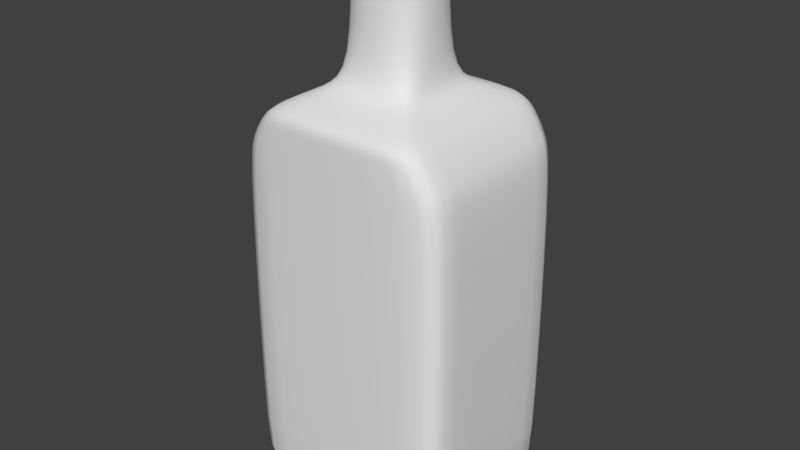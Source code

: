 # Source: cointreau.blend  (saved by Blender 2.76.0; exported with 4.5.12 LTS)
import bpy
from mathutils import Matrix  # noqa: F401  (used for matrix-valued properties, if any)

bpy.ops.wm.read_factory_settings(use_empty=True)
scene = bpy.context.scene
scene.name = 'Scene'

# ---- collections
col_collection_1 = bpy.data.collections.new('Collection 1'); scene.collection.children.link(col_collection_1)

# ---- world
world_world = bpy.data.worlds.new('World'); scene.world = world_world
world_world.color = (0.05088, 0.05088, 0.05088)
world_world.use_sun_shadow = False
world_world.sun_shadow_jitter_overblur = 0.0
world_world.cycles.sampling_method = 'MANUAL'
world_world.cycles.sample_map_resolution = 256

# ---- meshes
me_cube_001 = bpy.data.meshes.new('Cube.001')
me_cube_001.from_pydata([(-0.09097, -0.07614, 0.005764), (-0.09097, -0.07614, 0.2809), (-0.09097, 0.07614, 0.005764), (-0.09097, 0.07614, 0.2809), (0.09308, -0.07614, 0.005764), (0.09308, -0.07614, 0.2809), (0.09308, 0.07614, 0.005764), (0.09308, 0.07614, 0.2809), (-0.08522, -0.07138, 0.0005198), (-0.08522, 0.07138, 0.0005198), (0.08733, -0.07138, 0.0005198), (0.08733, 0.07138, 0.0005198), (-0.08411, -0.07614, 0.3034), (-0.08411, 0.07614, 0.3034), (0.08622, -0.07614, 0.3034), (0.08622, 0.07614, 0.3034), (-0.07355, -0.07614, 0.3203), (-0.07355, 0.07614, 0.3203), (0.07566, -0.07614, 0.3203), (0.07566, 0.07614, 0.3203), (-0.06199, -0.07614, 0.3325), (-0.06199, 0.07614, 0.3325), (0.0641, -0.07614, 0.3325), (0.0641, 0.07614, 0.3325), (-0.03737, -0.04423, 0.3427), (-0.03737, 0.04423, 0.3427), (0.03948, -0.04423, 0.3427), (0.03948, 0.04423, 0.3427), (-0.0153, -0.0317, 0.3543), (-0.01634, 0.02764, 0.3543), (0.02033, -0.0317, 0.3543), (0.02033, 0.03089, 0.3543), (-0.0153, -0.0317, 0.4604), (-0.0153, 0.03089, 0.4604), (0.02033, -0.0317, 0.4604), (0.02033, 0.03089, 0.4604), (0.02033, -0.0317, 0.4543), (-0.0153, -0.0317, 0.4543), (-0.0153, 0.03089, 0.4543), (0.02033, 0.03089, 0.4543), (-0.09097, -0.06633, 0.2809), (-0.09097, 0.06633, 0.2809), (-0.09097, 0.06633, 0.005764), (-0.09097, -0.06633, 0.005764), (0.09308, 0.06633, 0.2809), (0.09308, -0.06633, 0.2809), (0.09308, -0.06633, 0.005764), (0.09308, 0.06633, 0.005764), (-0.08522, 0.06219, 0.0005198), (-0.08522, -0.06219, 0.0005198), (0.08733, -0.06219, 0.0005198), (0.08733, 0.06219, 0.0005198), (-0.08411, -0.06633, 0.3034), (-0.08411, 0.06633, 0.3034), (0.08622, 0.06633, 0.3034), (0.08622, -0.06633, 0.3034), (-0.07355, -0.06633, 0.3203), (-0.07355, 0.06633, 0.3203), (0.07566, 0.06633, 0.3203), (0.07566, -0.06633, 0.3203), (-0.06199, -0.06633, 0.3325), (-0.06199, 0.06633, 0.3325), (0.0641, 0.06633, 0.3325), (0.0641, -0.06633, 0.3325), (-0.03737, -0.03853, 0.3427), (-0.03737, 0.03853, 0.3427), (0.03948, 0.03853, 0.3427), (0.03948, -0.03853, 0.3427), (-0.03285, -0.01739, 0.3543), (-0.03285, 0.01739, 0.3543), (0.03496, 0.01739, 0.3543), (0.03496, -0.01739, 0.3543), (-0.03285, -0.01435, 0.4604), (-0.03285, 0.01353, 0.4604), (0.03496, 0.01353, 0.4604), (0.03496, -0.01435, 0.4604), (-0.03285, -0.01435, 0.4543), (-0.03285, 0.01353, 0.4543), (0.03496, 0.01353, 0.4543), (0.03496, -0.01435, 0.4543)], [], [(41, 3, 2, 42), (3, 7, 6, 2), (45, 5, 4, 46), (5, 1, 0, 4), (4, 0, 8, 10), (44, 7, 15, 54), (48, 9, 11, 51), (46, 4, 10, 50), (42, 2, 9, 48), (2, 6, 11, 9), (54, 15, 19, 58), (40, 1, 12, 52), (1, 5, 14, 12), (7, 3, 13, 15), (16, 18, 22, 20), (52, 12, 16, 56), (12, 14, 18, 16), (15, 13, 17, 19), (62, 23, 27, 66), (19, 17, 21, 23), (58, 19, 23, 62), (56, 16, 20, 60), (64, 24, 28, 68), (60, 20, 24, 64), (20, 22, 26, 24), (23, 21, 25, 27), (37, 36, 34, 32), (24, 26, 30, 28), (27, 25, 29, 31), (66, 27, 31, 70), (74, 35, 33, 73), (39, 38, 33, 35), (78, 39, 35, 74), (76, 37, 32, 72), (68, 28, 37, 76), (70, 31, 39, 78), (31, 29, 38, 39), (28, 30, 36, 37), (30, 71, 79, 36), (71, 70, 78, 79), (29, 69, 77, 38), (69, 68, 76, 77), (38, 77, 73, 33), (77, 76, 72, 73), (36, 79, 75, 34), (79, 78, 74, 75), (34, 75, 72, 32), (75, 74, 73, 72), (26, 67, 71, 30), (67, 66, 70, 71), (21, 61, 65, 25), (61, 60, 64, 65), (25, 65, 69, 29), (65, 64, 68, 69), (17, 57, 61, 21), (57, 56, 60, 61), (18, 59, 63, 22), (59, 58, 62, 63), (22, 63, 67, 26), (63, 62, 66, 67), (13, 53, 57, 17), (53, 52, 56, 57), (3, 41, 53, 13), (41, 40, 52, 53), (14, 55, 59, 18), (55, 54, 58, 59), (0, 43, 49, 8), (43, 42, 48, 49), (6, 47, 51, 11), (47, 46, 50, 51), (8, 49, 50, 10), (49, 48, 51, 50), (5, 45, 55, 14), (45, 44, 54, 55), (7, 44, 47, 6), (44, 45, 46, 47), (1, 40, 43, 0), (40, 41, 42, 43)])
me_cube_001.polygons.foreach_set('use_smooth', [True] * 78)
_uv = me_cube_001.uv_layers.new(name='UVMap')
_uv.uv.foreach_set('vector', [0.1726, 0.5916, 0.1726, 0.5916, 0.1726, 0.09539, 0.1726, 0.09539, 0.1726, 0.5916, 0.8375, 0.5916, 0.8375, 0.09539, 0.1726, 0.09539, 0.8375, 0.5916, 0.8375, 0.5916, 0.8375, 0.09539, 0.8375, 0.09539, 0.8375, 0.5916, 0.1726, 0.5916, 0.1726, 0.09539, 0.8375, 0.09539, 0.8375, 0.09539, 0.1726, 0.09539, 0.1933, 0.08593, 0.8168, 0.08593, 0.8375, 0.5916, 0.8375, 0.5916, 0.8128, 0.6322, 0.8128, 0.6322, 0.1933, 0.08593, 0.1933, 0.08593, 0.8168, 0.08593, 0.8168, 0.08593, 0.8375, 0.09539, 0.8375, 0.09539, 0.8168, 0.08593, 0.8168, 0.08593, 0.1726, 0.09539, 0.1726, 0.09539, 0.1933, 0.08593, 0.1933, 0.08593, 0.1726, 0.09539, 0.8375, 0.09539, 0.8168, 0.08593, 0.1933, 0.08593, 0.8128, 0.6322, 0.8128, 0.6322, 0.7746, 0.6626, 0.7746, 0.6626, 0.1726, 0.5916, 0.1726, 0.5916, 0.1973, 0.6322, 0.1973, 0.6322, 0.1726, 0.5916, 0.8375, 0.5916, 0.8128, 0.6322, 0.1973, 0.6322, 0.8375, 0.5916, 0.1726, 0.5916, 0.1973, 0.6322, 0.8128, 0.6322, 0.2355, 0.6626, 0.7746, 0.6626, 0.7328, 0.6847, 0.2773, 0.6847, 0.1973, 0.6322, 0.1973, 0.6322, 0.2355, 0.6626, 0.2355, 0.6626, 0.1973, 0.6322, 0.8128, 0.6322, 0.7746, 0.6626, 0.2355, 0.6626, 0.8128, 0.6322, 0.1973, 0.6322, 0.2355, 0.6626, 0.7746, 0.6626, 0.7328, 0.6847, 0.7328, 0.6847, 0.6439, 0.7031, 0.6439, 0.7031, 0.7746, 0.6626, 0.2355, 0.6626, 0.2773, 0.6847, 0.7328, 0.6847, 0.7746, 0.6626, 0.7746, 0.6626, 0.7328, 0.6847, 0.7328, 0.6847, 0.2355, 0.6626, 0.2355, 0.6626, 0.2773, 0.6847, 0.2773, 0.6847, 0.3662, 0.7031, 0.3662, 0.7031, 0.446, 0.724, 0.3825, 0.724, 0.2773, 0.6847, 0.2773, 0.6847, 0.3662, 0.7031, 0.3662, 0.7031, 0.2773, 0.6847, 0.7328, 0.6847, 0.6439, 0.7031, 0.3662, 0.7031, 0.7328, 0.6847, 0.2773, 0.6847, 0.3662, 0.7031, 0.6439, 0.7031, 0.446, 0.9043, 0.5747, 0.9043, 0.5747, 0.9153, 0.446, 0.9153, 0.3662, 0.7031, 0.6439, 0.7031, 0.5747, 0.724, 0.446, 0.724, 0.6439, 0.7031, 0.3662, 0.7031, 0.4422, 0.724, 0.5747, 0.724, 0.6439, 0.7031, 0.6439, 0.7031, 0.5747, 0.724, 0.6276, 0.724, 0.6276, 0.9153, 0.5747, 0.9153, 0.446, 0.9153, 0.3825, 0.9153, 0.5747, 0.9043, 0.446, 0.9043, 0.446, 0.9153, 0.5747, 0.9153, 0.6276, 0.9043, 0.5747, 0.9043, 0.5747, 0.9153, 0.6276, 0.9153, 0.3825, 0.9043, 0.446, 0.9043, 0.446, 0.9153, 0.3825, 0.9153, 0.3825, 0.724, 0.446, 0.724, 0.446, 0.9043, 0.3825, 0.9043, 0.6276, 0.724, 0.5747, 0.724, 0.5747, 0.9043, 0.6276, 0.9043, 0.5747, 0.724, 0.4422, 0.724, 0.446, 0.9043, 0.5747, 0.9043, 0.446, 0.724, 0.5747, 0.724, 0.5747, 0.9043, 0.446, 0.9043, 0.5747, 0.724, 0.6276, 0.724, 0.6276, 0.9043, 0.5747, 0.9043, 0.6276, 0.724, 0.6276, 0.724, 0.6276, 0.9043, 0.6276, 0.9043, 0.4422, 0.724, 0.3825, 0.724, 0.3825, 0.9043, 0.446, 0.9043, 0.3825, 0.724, 0.3825, 0.724, 0.3825, 0.9043, 0.3825, 0.9043, 0.446, 0.9043, 0.3825, 0.9043, 0.3825, 0.9153, 0.446, 0.9153, 0.3825, 0.9043, 0.3825, 0.9043, 0.3825, 0.9153, 0.3825, 0.9153, 0.5747, 0.9043, 0.6276, 0.9043, 0.6276, 0.9153, 0.5747, 0.9153, 0.6276, 0.9043, 0.6276, 0.9043, 0.6276, 0.9153, 0.6276, 0.9153, 0.5747, 0.9153, 0.6276, 0.9153, 0.3825, 0.9153, 0.446, 0.9153, 0.6276, 0.9153, 0.6276, 0.9153, 0.3825, 0.9153, 0.3825, 0.9153, 0.6439, 0.7031, 0.6439, 0.7031, 0.6276, 0.724, 0.5747, 0.724, 0.6439, 0.7031, 0.6439, 0.7031, 0.6276, 0.724, 0.6276, 0.724, 0.2773, 0.6847, 0.2773, 0.6847, 0.3662, 0.7031, 0.3662, 0.7031, 0.2773, 0.6847, 0.2773, 0.6847, 0.3662, 0.7031, 0.3662, 0.7031, 0.3662, 0.7031, 0.3662, 0.7031, 0.3825, 0.724, 0.4422, 0.724, 0.3662, 0.7031, 0.3662, 0.7031, 0.3825, 0.724, 0.3825, 0.724, 0.2355, 0.6626, 0.2355, 0.6626, 0.2773, 0.6847, 0.2773, 0.6847, 0.2355, 0.6626, 0.2355, 0.6626, 0.2773, 0.6847, 0.2773, 0.6847, 0.7746, 0.6626, 0.7746, 0.6626, 0.7328, 0.6847, 0.7328, 0.6847, 0.7746, 0.6626, 0.7746, 0.6626, 0.7328, 0.6847, 0.7328, 0.6847, 0.7328, 0.6847, 0.7328, 0.6847, 0.6439, 0.7031, 0.6439, 0.7031, 0.7328, 0.6847, 0.7328, 0.6847, 0.6439, 0.7031, 0.6439, 0.7031, 0.1973, 0.6322, 0.1973, 0.6322, 0.2355, 0.6626, 0.2355, 0.6626, 0.1973, 0.6322, 0.1973, 0.6322, 0.2355, 0.6626, 0.2355, 0.6626, 0.1726, 0.5916, 0.1726, 0.5916, 0.1973, 0.6322, 0.1973, 0.6322, 0.1726, 0.5916, 0.1726, 0.5916, 0.1973, 0.6322, 0.1973, 0.6322, 0.8128, 0.6322, 0.8128, 0.6322, 0.7746, 0.6626, 0.7746, 0.6626, 0.8128, 0.6322, 0.8128, 0.6322, 0.7746, 0.6626, 0.7746, 0.6626, 0.1726, 0.09539, 0.1726, 0.09539, 0.1933, 0.08593, 0.1933, 0.08593, 0.1726, 0.09539, 0.1726, 0.09539, 0.1933, 0.08593, 0.1933, 0.08593, 0.8375, 0.09539, 0.8375, 0.09539, 0.8168, 0.08593, 0.8168, 0.08593, 0.8375, 0.09539, 0.8375, 0.09539, 0.8168, 0.08593, 0.8168, 0.08593, 0.1933, 0.08593, 0.1933, 0.08593, 0.8168, 0.08593, 0.8168, 0.08593, 0.1933, 0.08593, 0.1933, 0.08593, 0.8168, 0.08593, 0.8168, 0.08593, 0.8375, 0.5916, 0.8375, 0.5916, 0.8128, 0.6322, 0.8128, 0.6322, 0.8375, 0.5916, 0.8375, 0.5916, 0.8128, 0.6322, 0.8128, 0.6322, 0.8375, 0.5916, 0.8375, 0.5916, 0.8375, 0.09539, 0.8375, 0.09539, 0.8375, 0.5916, 0.8375, 0.5916, 0.8375, 0.09539, 0.8375, 0.09539, 0.1726, 0.5916, 0.1726, 0.5916, 0.1726, 0.09539, 0.1726, 0.09539, 0.1726, 0.5916, 0.1726, 0.5916, 0.1726, 0.09539, 0.1726, 0.09539])
me_cube_001.use_remesh_preserve_volume = False
me_cube_001.use_remesh_preserve_attributes = False
me_cube_001.use_mirror_vertex_groups = False
me_cube_001.update()

# ---- objects
ob_cointreau = bpy.data.objects.new('cointreau', me_cube_001)

# ---- transforms, parenting, visibility, modifiers, constraints
ob_cointreau.location = (0.0, 0.0, 0.0)
ob_cointreau.lineart.crease_threshold = 0.0
_m = ob_cointreau.modifiers.new('Subsurf', 'SUBSURF')
_m.uv_smooth = 'PRESERVE_CORNERS'
_m.quality = 2
_m.show_only_control_edges = False

# ---- collection membership
col_collection_1.objects.link(ob_cointreau)

# ---- scene / render settings (as saved in the file)
scene.frame_start = 1; scene.frame_end = 250; scene.frame_set(1)
scene.render.engine = 'BLENDER_EEVEE_NEXT'
scene.render.resolution_percentage = 50
scene.render.dither_intensity = 0.0
scene.cycles.use_denoising = False
scene.cycles.samples = 10
scene.cycles.sampling_pattern = 'TABULATED_SOBOL'
scene.cycles.light_sampling_threshold = 0.0
scene.cycles.use_adaptive_sampling = False
scene.cycles.use_light_tree = False
scene.cycles.blur_glossy = 0.0
scene.cycles.pixel_filter_type = 'GAUSSIAN'
scene.cycles.sample_clamp_indirect = 0.0
scene.view_settings.view_transform = 'Standard'
bpy.context.view_layer.update()

# ---- added for rendering (the .blend has no active camera and no usable light): camera, sun
cam_auto = bpy.data.cameras.new('AutoCamera')
cam_auto.lens = 50.0
cam_auto.sensor_width = 36.0
cam_auto.clip_end = 1000.0
ob_auto_camera = bpy.data.objects.new('AutoCamera', cam_auto)
scene.collection.objects.link(ob_auto_camera)
ob_auto_camera.location = (0.480523, -0.575364, 0.614035)
ob_auto_camera.rotation_euler = (1.09748, -7.21219e-08, 0.694738)
scene.camera = ob_auto_camera
light_auto_sun = bpy.data.lights.new('AutoSun', 'SUN')
light_auto_sun.energy = 3.0
light_auto_sun.angle = 0.0523599
ob_auto_sun = bpy.data.objects.new('AutoSun', light_auto_sun)
scene.collection.objects.link(ob_auto_sun)
ob_auto_sun.rotation_euler = (0.872665, 0.174533, 0.523599)
bpy.context.view_layer.update()
